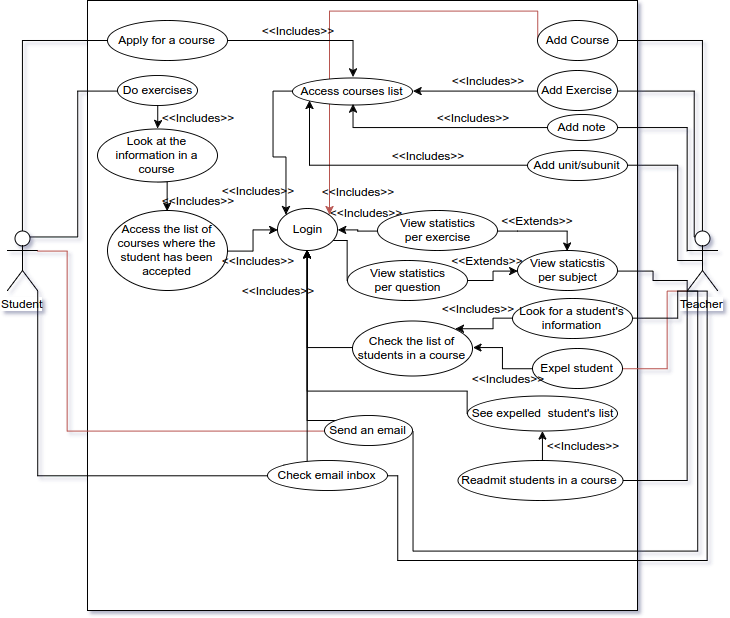

The diagram above was exported from draw.io. Its source (the exported page's mxGraphModel, read from the mxfile embedded in the PNG):
<mxGraphModel dx="1098" dy="1660" grid="1" gridSize="10" guides="1" tooltips="1" connect="1" arrows="0" fold="1" page="1" pageScale="1" pageWidth="850" pageHeight="1100" background="#ffffff" math="0" shadow="0">
  <root>
    <mxCell id="0" />
    <mxCell id="1" parent="0" />
    <mxCell id="2" value="" style="whiteSpace=wrap;html=1;strokeColor=#000000;" vertex="1" parent="1">
      <mxGeometry x="160" y="-20" width="550" height="610" as="geometry" />
    </mxCell>
    <mxCell id="77" style="edgeStyle=orthogonalEdgeStyle;rounded=0;html=1;exitX=0.5;exitY=0;exitPerimeter=0;entryX=0;entryY=0.5;jettySize=auto;orthogonalLoop=1;strokeColor=#000000;endArrow=none;endFill=0;" edge="1" parent="1" source="3" target="51">
      <mxGeometry relative="1" as="geometry" />
    </mxCell>
    <mxCell id="78" style="edgeStyle=orthogonalEdgeStyle;rounded=0;html=1;exitX=0.75;exitY=0.1;exitPerimeter=0;entryX=0;entryY=0.5;endArrow=none;endFill=0;jettySize=auto;orthogonalLoop=1;strokeColor=#000000;" edge="1" parent="1" source="3" target="54">
      <mxGeometry relative="1" as="geometry" />
    </mxCell>
    <mxCell id="3" value="Student" style="shape=umlActor;verticalLabelPosition=bottom;labelBackgroundColor=#ffffff;verticalAlign=top;html=1;" vertex="1" parent="1">
      <mxGeometry x="80" y="210" width="30" height="60" as="geometry" />
    </mxCell>
    <mxCell id="81" style="edgeStyle=orthogonalEdgeStyle;rounded=0;html=1;exitX=0.5;exitY=0;exitPerimeter=0;entryX=1;entryY=0.5;endArrow=none;endFill=0;jettySize=auto;orthogonalLoop=1;strokeColor=#000000;" edge="1" parent="1" source="5" target="11">
      <mxGeometry relative="1" as="geometry">
        <Array as="points">
          <mxPoint x="775" y="20" />
        </Array>
      </mxGeometry>
    </mxCell>
    <mxCell id="82" style="edgeStyle=orthogonalEdgeStyle;rounded=0;html=1;exitX=0.25;exitY=0.1;exitPerimeter=0;entryX=1;entryY=0.5;endArrow=none;endFill=0;jettySize=auto;orthogonalLoop=1;strokeColor=#000000;" edge="1" parent="1" source="5" target="13">
      <mxGeometry relative="1" as="geometry">
        <Array as="points">
          <mxPoint x="767" y="71" />
        </Array>
      </mxGeometry>
    </mxCell>
    <mxCell id="83" style="edgeStyle=orthogonalEdgeStyle;rounded=0;html=1;exitX=0;exitY=0.3333333333333333;exitPerimeter=0;entryX=1;entryY=0.5;endArrow=none;endFill=0;jettySize=auto;orthogonalLoop=1;strokeColor=#000000;" edge="1" parent="1" source="5" target="34">
      <mxGeometry relative="1" as="geometry">
        <Array as="points">
          <mxPoint x="760" y="107" />
        </Array>
      </mxGeometry>
    </mxCell>
    <mxCell id="84" style="edgeStyle=orthogonalEdgeStyle;rounded=0;html=1;exitX=0.5;exitY=0.5;exitPerimeter=0;entryX=1;entryY=0.5;endArrow=none;endFill=0;jettySize=auto;orthogonalLoop=1;strokeColor=#000000;" edge="1" parent="1" source="5" target="39">
      <mxGeometry relative="1" as="geometry">
        <Array as="points">
          <mxPoint x="750" y="240" />
          <mxPoint x="750" y="145" />
        </Array>
      </mxGeometry>
    </mxCell>
    <mxCell id="85" style="edgeStyle=orthogonalEdgeStyle;rounded=0;html=1;exitX=0;exitY=1;exitPerimeter=0;entryX=1;entryY=0.5;endArrow=none;endFill=0;jettySize=auto;orthogonalLoop=1;strokeColor=#000000;" edge="1" parent="1" source="5" target="25">
      <mxGeometry relative="1" as="geometry">
        <Array as="points">
          <mxPoint x="760" y="260" />
          <mxPoint x="725" y="260" />
          <mxPoint x="725" y="251" />
        </Array>
      </mxGeometry>
    </mxCell>
    <mxCell id="5" value="Teacher" style="shape=umlActor;verticalLabelPosition=bottom;labelBackgroundColor=#ffffff;verticalAlign=top;html=1;" vertex="1" parent="1">
      <mxGeometry x="760" y="210" width="30" height="60" as="geometry" />
    </mxCell>
    <mxCell id="68" style="edgeStyle=orthogonalEdgeStyle;rounded=0;html=1;exitX=0;exitY=0.5;entryX=1;entryY=0;jettySize=auto;orthogonalLoop=1;fillColor=#f8cecc;strokeColor=#b85450;" edge="1" parent="1" source="11" target="63">
      <mxGeometry relative="1" as="geometry">
        <Array as="points">
          <mxPoint x="610" y="-9" />
          <mxPoint x="402" y="-9" />
        </Array>
      </mxGeometry>
    </mxCell>
    <mxCell id="11" value="Add Course" style="ellipse;whiteSpace=wrap;html=1;" vertex="1" parent="1">
      <mxGeometry x="610" width="80" height="40" as="geometry" />
    </mxCell>
    <mxCell id="23" style="edgeStyle=orthogonalEdgeStyle;rounded=0;html=1;exitX=0;exitY=0.5;entryX=1;entryY=0.5;jettySize=auto;orthogonalLoop=1;" edge="1" parent="1" source="13" target="22">
      <mxGeometry relative="1" as="geometry" />
    </mxCell>
    <mxCell id="13" value="Add Exercise" style="ellipse;whiteSpace=wrap;html=1;" vertex="1" parent="1">
      <mxGeometry x="610" y="50" width="80" height="40" as="geometry" />
    </mxCell>
    <mxCell id="16" style="edgeStyle=orthogonalEdgeStyle;rounded=0;html=1;exitX=0;exitY=0.5;entryX=1;entryY=0.5;jettySize=auto;orthogonalLoop=1;" edge="1" parent="1" source="14" target="15">
      <mxGeometry relative="1" as="geometry" />
    </mxCell>
    <mxCell id="88" style="edgeStyle=orthogonalEdgeStyle;rounded=0;html=1;exitX=1;exitY=0.5;endArrow=none;endFill=0;jettySize=auto;orthogonalLoop=1;strokeColor=#b85450;fillColor=#f8cecc;" edge="1" parent="1" source="14">
      <mxGeometry relative="1" as="geometry">
        <mxPoint x="759.9999999999998" y="270" as="targetPoint" />
        <Array as="points">
          <mxPoint x="740" y="348" />
          <mxPoint x="740" y="271" />
        </Array>
      </mxGeometry>
    </mxCell>
    <mxCell id="14" value="Expel student" style="ellipse;whiteSpace=wrap;html=1;" vertex="1" parent="1">
      <mxGeometry x="605" y="328" width="90" height="40" as="geometry" />
    </mxCell>
    <mxCell id="69" style="edgeStyle=orthogonalEdgeStyle;rounded=0;html=1;exitX=0;exitY=0.5;entryX=0.5;entryY=1;jettySize=auto;orthogonalLoop=1;" edge="1" parent="1" source="15" target="63">
      <mxGeometry relative="1" as="geometry" />
    </mxCell>
    <mxCell id="15" value="Check the list of students in a course" style="ellipse;whiteSpace=wrap;html=1;" vertex="1" parent="1">
      <mxGeometry x="425" y="300" width="120" height="55" as="geometry" />
    </mxCell>
    <mxCell id="17" value="&amp;lt;&amp;lt;Includes&amp;gt;&amp;gt;" style="text;html=1;strokeColor=none;fillColor=none;align=center;verticalAlign=middle;whiteSpace=wrap;" vertex="1" parent="1">
      <mxGeometry x="560" y="348" width="40" height="20" as="geometry" />
    </mxCell>
    <mxCell id="19" style="edgeStyle=orthogonalEdgeStyle;rounded=0;html=1;exitX=0;exitY=0.5;entryX=1;entryY=0;jettySize=auto;orthogonalLoop=1;" edge="1" parent="1" source="18" target="15">
      <mxGeometry relative="1" as="geometry" />
    </mxCell>
    <mxCell id="87" style="edgeStyle=orthogonalEdgeStyle;rounded=0;html=1;exitX=1;exitY=0.5;entryX=0;entryY=1;entryPerimeter=0;endArrow=none;endFill=0;jettySize=auto;orthogonalLoop=1;strokeColor=#000000;" edge="1" parent="1" source="18" target="5">
      <mxGeometry relative="1" as="geometry">
        <Array as="points">
          <mxPoint x="750" y="298" />
          <mxPoint x="750" y="271" />
        </Array>
      </mxGeometry>
    </mxCell>
    <mxCell id="18" value="Look for a student's&lt;div&gt;information&lt;/div&gt;" style="ellipse;whiteSpace=wrap;html=1;" vertex="1" parent="1">
      <mxGeometry x="585" y="278" width="120" height="40" as="geometry" />
    </mxCell>
    <mxCell id="20" value="&amp;lt;&amp;lt;Includes&amp;gt;&amp;gt;" style="text;html=1;strokeColor=none;fillColor=none;align=center;verticalAlign=middle;whiteSpace=wrap;" vertex="1" parent="1">
      <mxGeometry x="530" y="278" width="40" height="20" as="geometry" />
    </mxCell>
    <mxCell id="64" style="edgeStyle=orthogonalEdgeStyle;rounded=0;html=1;exitX=0;exitY=0.5;entryX=0;entryY=0;jettySize=auto;orthogonalLoop=1;" edge="1" parent="1" source="22" target="63">
      <mxGeometry relative="1" as="geometry" />
    </mxCell>
    <mxCell id="22" value="Access courses list" style="ellipse;whiteSpace=wrap;html=1;" vertex="1" parent="1">
      <mxGeometry x="365" y="57" width="120" height="27" as="geometry" />
    </mxCell>
    <mxCell id="24" value="&amp;lt;&amp;lt;Includes&amp;gt;&amp;gt;" style="text;html=1;strokeColor=none;fillColor=none;align=center;verticalAlign=middle;whiteSpace=wrap;" vertex="1" parent="1">
      <mxGeometry x="540" y="50" width="40" height="20" as="geometry" />
    </mxCell>
    <mxCell id="25" value="View staticstis&lt;div&gt;per subject&lt;/div&gt;" style="ellipse;whiteSpace=wrap;html=1;" vertex="1" parent="1">
      <mxGeometry x="590" y="230" width="100" height="40" as="geometry" />
    </mxCell>
    <mxCell id="30" style="edgeStyle=orthogonalEdgeStyle;rounded=0;html=1;exitX=1;exitY=0.5;entryX=0.5;entryY=0;jettySize=auto;orthogonalLoop=1;" edge="1" parent="1" source="26" target="25">
      <mxGeometry relative="1" as="geometry" />
    </mxCell>
    <mxCell id="66" style="edgeStyle=orthogonalEdgeStyle;rounded=0;html=1;exitX=0;exitY=0.5;entryX=1;entryY=0.5;jettySize=auto;orthogonalLoop=1;" edge="1" parent="1" source="26" target="63">
      <mxGeometry relative="1" as="geometry" />
    </mxCell>
    <mxCell id="26" value="View statistics&lt;div&gt;per exercise&lt;/div&gt;" style="ellipse;whiteSpace=wrap;html=1;" vertex="1" parent="1">
      <mxGeometry x="450" y="190" width="120" height="40" as="geometry" />
    </mxCell>
    <mxCell id="31" style="edgeStyle=orthogonalEdgeStyle;rounded=0;html=1;exitX=1;exitY=0.5;entryX=0;entryY=0.5;jettySize=auto;orthogonalLoop=1;" edge="1" parent="1" source="29" target="25">
      <mxGeometry relative="1" as="geometry" />
    </mxCell>
    <mxCell id="70" style="edgeStyle=orthogonalEdgeStyle;rounded=0;html=1;exitX=0;exitY=0.5;entryX=1;entryY=1;jettySize=auto;orthogonalLoop=1;" edge="1" parent="1" source="29" target="63">
      <mxGeometry relative="1" as="geometry">
        <Array as="points">
          <mxPoint x="420" y="220" />
          <mxPoint x="402" y="220" />
        </Array>
      </mxGeometry>
    </mxCell>
    <mxCell id="29" value="View statistics&lt;div&gt;per question&lt;/div&gt;" style="ellipse;whiteSpace=wrap;html=1;" vertex="1" parent="1">
      <mxGeometry x="420" y="240" width="120" height="40" as="geometry" />
    </mxCell>
    <mxCell id="32" value="&amp;lt;&amp;lt;Extends&amp;gt;&amp;gt;" style="text;html=1;strokeColor=none;fillColor=none;align=center;verticalAlign=middle;whiteSpace=wrap;" vertex="1" parent="1">
      <mxGeometry x="590" y="190" width="40" height="20" as="geometry" />
    </mxCell>
    <mxCell id="33" value="&amp;lt;&amp;lt;Extends&amp;gt;&amp;gt;" style="text;html=1;strokeColor=none;fillColor=none;align=center;verticalAlign=middle;whiteSpace=wrap;" vertex="1" parent="1">
      <mxGeometry x="540" y="230" width="40" height="20" as="geometry" />
    </mxCell>
    <mxCell id="35" style="edgeStyle=orthogonalEdgeStyle;rounded=0;html=1;exitX=0;exitY=0.5;entryX=0.5;entryY=1;jettySize=auto;orthogonalLoop=1;" edge="1" parent="1" source="34" target="22">
      <mxGeometry relative="1" as="geometry" />
    </mxCell>
    <mxCell id="34" value="Add note" style="ellipse;whiteSpace=wrap;html=1;" vertex="1" parent="1">
      <mxGeometry x="620" y="94" width="70" height="26" as="geometry" />
    </mxCell>
    <mxCell id="36" value="&amp;lt;&amp;lt;Includes&amp;gt;&amp;gt;" style="text;html=1;strokeColor=none;fillColor=none;align=center;verticalAlign=middle;whiteSpace=wrap;" vertex="1" parent="1">
      <mxGeometry x="525" y="87" width="40" height="20" as="geometry" />
    </mxCell>
    <mxCell id="40" style="edgeStyle=orthogonalEdgeStyle;rounded=0;html=1;exitX=0;exitY=0.5;entryX=0;entryY=1;jettySize=auto;orthogonalLoop=1;" edge="1" parent="1" source="39" target="22">
      <mxGeometry relative="1" as="geometry" />
    </mxCell>
    <mxCell id="39" value="Add unit/subunit" style="ellipse;whiteSpace=wrap;html=1;" vertex="1" parent="1">
      <mxGeometry x="600" y="130" width="100" height="30" as="geometry" />
    </mxCell>
    <mxCell id="41" value="&amp;lt;&amp;lt;Includes&amp;gt;&amp;gt;" style="text;html=1;strokeColor=none;fillColor=none;align=center;verticalAlign=middle;whiteSpace=wrap;" vertex="1" parent="1">
      <mxGeometry x="480" y="125" width="40" height="20" as="geometry" />
    </mxCell>
    <mxCell id="73" style="edgeStyle=orthogonalEdgeStyle;rounded=0;html=1;exitX=0;exitY=0;entryX=0.5;entryY=1;jettySize=auto;orthogonalLoop=1;" edge="1" parent="1" source="42" target="63">
      <mxGeometry relative="1" as="geometry">
        <Array as="points">
          <mxPoint x="380" y="400" />
        </Array>
      </mxGeometry>
    </mxCell>
    <mxCell id="91" style="edgeStyle=orthogonalEdgeStyle;rounded=0;html=1;exitX=0;exitY=0.5;entryX=1;entryY=0.3333333333333333;entryPerimeter=0;endArrow=none;endFill=0;jettySize=auto;orthogonalLoop=1;strokeColor=#b85450;fillColor=#f8cecc;" edge="1" parent="1" source="42" target="3">
      <mxGeometry relative="1" as="geometry">
        <Array as="points">
          <mxPoint x="140" y="411" />
          <mxPoint x="140" y="231" />
        </Array>
      </mxGeometry>
    </mxCell>
    <mxCell id="93" style="edgeStyle=orthogonalEdgeStyle;rounded=0;html=1;exitX=1;exitY=0.5;endArrow=none;endFill=0;jettySize=auto;orthogonalLoop=1;strokeColor=#000000;" edge="1" parent="1" source="42">
      <mxGeometry relative="1" as="geometry">
        <mxPoint x="759.9999999999998" y="270" as="targetPoint" />
        <Array as="points">
          <mxPoint x="485" y="531" />
          <mxPoint x="770" y="531" />
          <mxPoint x="770" y="271" />
        </Array>
      </mxGeometry>
    </mxCell>
    <mxCell id="42" value="Send an email" style="ellipse;whiteSpace=wrap;html=1;" vertex="1" parent="1">
      <mxGeometry x="397" y="395" width="88" height="30" as="geometry" />
    </mxCell>
    <mxCell id="74" style="edgeStyle=orthogonalEdgeStyle;rounded=0;html=1;exitX=1;exitY=1;entryX=0.5;entryY=1;jettySize=auto;orthogonalLoop=1;" edge="1" parent="1" source="45" target="63">
      <mxGeometry relative="1" as="geometry">
        <Array as="points">
          <mxPoint x="380" y="445" />
        </Array>
      </mxGeometry>
    </mxCell>
    <mxCell id="90" style="edgeStyle=orthogonalEdgeStyle;rounded=0;html=1;exitX=1;exitY=0.5;entryX=1;entryY=1;entryPerimeter=0;endArrow=none;endFill=0;jettySize=auto;orthogonalLoop=1;strokeColor=#000000;" edge="1" parent="1" source="45" target="3">
      <mxGeometry relative="1" as="geometry" />
    </mxCell>
    <mxCell id="92" style="edgeStyle=orthogonalEdgeStyle;rounded=0;html=1;exitX=0;exitY=0.5;entryX=0;entryY=1;entryPerimeter=0;endArrow=none;endFill=0;jettySize=auto;orthogonalLoop=1;strokeColor=#000000;" edge="1" parent="1" source="45" target="5">
      <mxGeometry relative="1" as="geometry">
        <Array as="points">
          <mxPoint x="470" y="455" />
          <mxPoint x="470" y="540" />
          <mxPoint x="780" y="540" />
          <mxPoint x="780" y="271" />
        </Array>
      </mxGeometry>
    </mxCell>
    <mxCell id="45" value="Check email inbox" style="ellipse;whiteSpace=wrap;html=1;direction=west;" vertex="1" parent="1">
      <mxGeometry x="340" y="440" width="120" height="30" as="geometry" />
    </mxCell>
    <mxCell id="71" style="edgeStyle=orthogonalEdgeStyle;rounded=0;html=1;exitX=0;exitY=0.5;entryX=0.5;entryY=1;jettySize=auto;orthogonalLoop=1;" edge="1" parent="1" source="47" target="63">
      <mxGeometry relative="1" as="geometry">
        <Array as="points">
          <mxPoint x="540" y="371" />
          <mxPoint x="380" y="371" />
        </Array>
      </mxGeometry>
    </mxCell>
    <mxCell id="47" value="See expelled &amp;nbsp;student's list" style="ellipse;whiteSpace=wrap;html=1;strokeColor=#000000;" vertex="1" parent="1">
      <mxGeometry x="540" y="375" width="150" height="35" as="geometry" />
    </mxCell>
    <mxCell id="49" style="edgeStyle=orthogonalEdgeStyle;rounded=0;html=1;exitX=0.5;exitY=0;entryX=0.5;entryY=1;jettySize=auto;orthogonalLoop=1;" edge="1" parent="1" source="48" target="47">
      <mxGeometry relative="1" as="geometry" />
    </mxCell>
    <mxCell id="89" style="edgeStyle=orthogonalEdgeStyle;rounded=0;html=1;exitX=1;exitY=0.5;endArrow=none;endFill=0;jettySize=auto;orthogonalLoop=1;strokeColor=#000000;" edge="1" parent="1" source="48">
      <mxGeometry relative="1" as="geometry">
        <mxPoint x="759.9999999999998" y="270" as="targetPoint" />
        <Array as="points">
          <mxPoint x="760" y="460" />
        </Array>
      </mxGeometry>
    </mxCell>
    <mxCell id="48" value="Readmit students in a course" style="ellipse;whiteSpace=wrap;html=1;strokeColor=#000000;" vertex="1" parent="1">
      <mxGeometry x="530" y="440" width="165" height="40" as="geometry" />
    </mxCell>
    <mxCell id="50" value="&amp;lt;&amp;lt;Includes&amp;gt;&amp;gt;" style="text;html=1;strokeColor=none;fillColor=none;align=center;verticalAlign=middle;whiteSpace=wrap;" vertex="1" parent="1">
      <mxGeometry x="635" y="415" width="40" height="20" as="geometry" />
    </mxCell>
    <mxCell id="52" style="edgeStyle=orthogonalEdgeStyle;rounded=0;html=1;exitX=1;exitY=0.5;entryX=0.5;entryY=0;jettySize=auto;orthogonalLoop=1;" edge="1" parent="1" source="51" target="22">
      <mxGeometry relative="1" as="geometry" />
    </mxCell>
    <mxCell id="51" value="Apply for a course" style="ellipse;whiteSpace=wrap;html=1;strokeColor=#000000;" vertex="1" parent="1">
      <mxGeometry x="180" width="120" height="40" as="geometry" />
    </mxCell>
    <mxCell id="53" value="&amp;lt;&amp;lt;Includes&amp;gt;&amp;gt;" style="text;html=1;strokeColor=none;fillColor=none;align=center;verticalAlign=middle;whiteSpace=wrap;" vertex="1" parent="1">
      <mxGeometry x="350" width="40" height="20" as="geometry" />
    </mxCell>
    <mxCell id="57" style="edgeStyle=orthogonalEdgeStyle;rounded=0;html=1;exitX=0.5;exitY=1;jettySize=auto;orthogonalLoop=1;" edge="1" parent="1" source="54" target="56">
      <mxGeometry relative="1" as="geometry" />
    </mxCell>
    <mxCell id="54" value="Do exercises" style="ellipse;whiteSpace=wrap;html=1;strokeColor=#000000;" vertex="1" parent="1">
      <mxGeometry x="190" y="55" width="80" height="30" as="geometry" />
    </mxCell>
    <mxCell id="65" style="edgeStyle=orthogonalEdgeStyle;rounded=0;html=1;exitX=1;exitY=0.5;entryX=0;entryY=0.5;jettySize=auto;orthogonalLoop=1;" edge="1" parent="1" source="55" target="63">
      <mxGeometry relative="1" as="geometry" />
    </mxCell>
    <mxCell id="55" value="Access the list of courses where the student has been accepted" style="ellipse;whiteSpace=wrap;html=1;strokeColor=#000000;" vertex="1" parent="1">
      <mxGeometry x="180" y="190" width="120" height="80" as="geometry" />
    </mxCell>
    <mxCell id="58" style="edgeStyle=orthogonalEdgeStyle;rounded=0;html=1;exitX=0.5;exitY=1;entryX=0.5;entryY=0;jettySize=auto;orthogonalLoop=1;" edge="1" parent="1" source="56" target="55">
      <mxGeometry relative="1" as="geometry" />
    </mxCell>
    <mxCell id="56" value="Look at the information in a course" style="ellipse;whiteSpace=wrap;html=1;strokeColor=#000000;" vertex="1" parent="1">
      <mxGeometry x="170" y="108" width="120" height="53" as="geometry" />
    </mxCell>
    <mxCell id="60" value="&amp;lt;&amp;lt;Includes&amp;gt;&amp;gt;" style="text;html=1;strokeColor=none;fillColor=none;align=center;verticalAlign=middle;whiteSpace=wrap;" vertex="1" parent="1">
      <mxGeometry x="250" y="87" width="40" height="20" as="geometry" />
    </mxCell>
    <mxCell id="62" value="&amp;lt;&amp;lt;Includes&amp;gt;&amp;gt;" style="text;html=1;strokeColor=none;fillColor=none;align=center;verticalAlign=middle;whiteSpace=wrap;" vertex="1" parent="1">
      <mxGeometry x="250" y="170" width="40" height="20" as="geometry" />
    </mxCell>
    <mxCell id="63" value="Login" style="ellipse;whiteSpace=wrap;html=1;strokeColor=#000000;" vertex="1" parent="1">
      <mxGeometry x="350" y="188" width="60" height="42" as="geometry" />
    </mxCell>
    <mxCell id="94" value="&amp;lt;&amp;lt;Includes&amp;gt;&amp;gt;" style="text;html=1;strokeColor=none;fillColor=none;align=center;verticalAlign=middle;whiteSpace=wrap;" vertex="1" parent="1">
      <mxGeometry x="410" y="161" width="40" height="20" as="geometry" />
    </mxCell>
    <mxCell id="95" value="&amp;lt;&amp;lt;Includes&amp;gt;&amp;gt;" style="text;html=1;strokeColor=none;fillColor=none;align=center;verticalAlign=middle;whiteSpace=wrap;" vertex="1" parent="1">
      <mxGeometry x="310" y="160" width="40" height="20" as="geometry" />
    </mxCell>
    <mxCell id="96" value="&amp;lt;&amp;lt;Includes&amp;gt;&amp;gt;" style="text;html=1;strokeColor=none;fillColor=none;align=center;verticalAlign=middle;whiteSpace=wrap;" vertex="1" parent="1">
      <mxGeometry x="310" y="230" width="40" height="20" as="geometry" />
    </mxCell>
    <mxCell id="97" value="&amp;lt;&amp;lt;Includes&amp;gt;&amp;gt;" style="text;html=1;strokeColor=none;fillColor=none;align=center;verticalAlign=middle;whiteSpace=wrap;" vertex="1" parent="1">
      <mxGeometry x="330" y="260" width="40" height="20" as="geometry" />
    </mxCell>
    <mxCell id="98" value="&amp;lt;&amp;lt;Includes&amp;gt;&amp;gt;" style="text;html=1;strokeColor=none;fillColor=none;align=center;verticalAlign=middle;whiteSpace=wrap;" vertex="1" parent="1">
      <mxGeometry x="415" y="181" width="45" height="21" as="geometry" />
    </mxCell>
  </root>
</mxGraphModel>